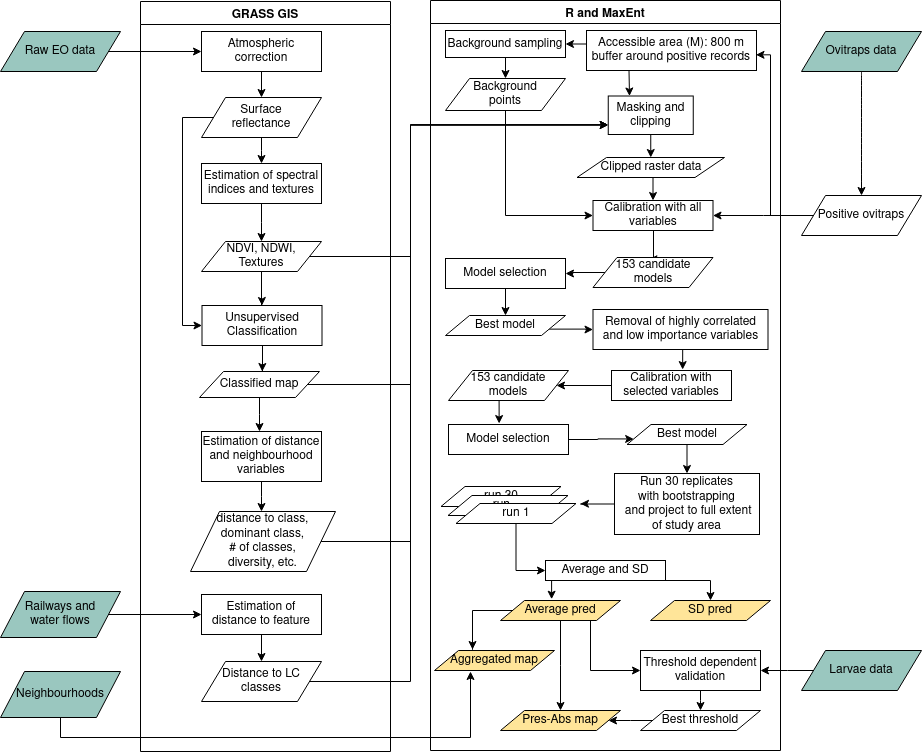

The diagram above was exported from draw.io. Its source (the exported page's mxGraphModel, read from the mxfile embedded in the PNG):
<mxGraphModel dx="1422" dy="730" grid="1" gridSize="10" guides="1" tooltips="1" connect="1" arrows="1" fold="1" page="1" pageScale="1" pageWidth="1169" pageHeight="827" math="0" shadow="0">
  <root>
    <mxCell id="0" />
    <mxCell id="1" parent="0" />
    <mxCell id="2" value="GRASS GIS" style="swimlane;" vertex="1" parent="1">
      <mxGeometry x="150" y="10" width="250" height="750" as="geometry" />
    </mxCell>
    <mxCell id="3" value="" style="edgeStyle=orthogonalEdgeStyle;rounded=0;orthogonalLoop=1;jettySize=auto;html=1;entryX=0.5;entryY=0;entryDx=0;entryDy=0;" edge="1" parent="2" source="4" target="14">
      <mxGeometry relative="1" as="geometry" />
    </mxCell>
    <mxCell id="4" value="Atmospheric correction" style="rounded=0;whiteSpace=wrap;html=1;" vertex="1" parent="2">
      <mxGeometry x="61" y="30" width="120" height="40" as="geometry" />
    </mxCell>
    <mxCell id="5" style="edgeStyle=elbowEdgeStyle;rounded=0;orthogonalLoop=1;jettySize=auto;html=1;exitX=0.5;exitY=1;exitDx=0;exitDy=0;entryX=0.5;entryY=0;entryDx=0;entryDy=0;" edge="1" parent="2" source="6" target="16">
      <mxGeometry relative="1" as="geometry" />
    </mxCell>
    <mxCell id="6" value="Estimation of spectral indices and textures" style="rounded=0;whiteSpace=wrap;html=1;" vertex="1" parent="2">
      <mxGeometry x="61" y="162" width="120" height="40" as="geometry" />
    </mxCell>
    <mxCell id="7" value="Unsupervised Classification" style="rounded=0;whiteSpace=wrap;html=1;" vertex="1" parent="2">
      <mxGeometry x="61.5" y="304" width="120" height="40" as="geometry" />
    </mxCell>
    <mxCell id="8" style="edgeStyle=elbowEdgeStyle;rounded=0;orthogonalLoop=1;jettySize=auto;html=1;exitX=0.5;exitY=1;exitDx=0;exitDy=0;" edge="1" parent="2" source="9" target="17">
      <mxGeometry relative="1" as="geometry" />
    </mxCell>
    <mxCell id="9" value="Estimation of distance and neighbourhood variables" style="rounded=0;whiteSpace=wrap;html=1;" vertex="1" parent="2">
      <mxGeometry x="61" y="430" width="120" height="50" as="geometry" />
    </mxCell>
    <mxCell id="10" style="edgeStyle=elbowEdgeStyle;rounded=0;orthogonalLoop=1;jettySize=auto;html=1;exitX=0.5;exitY=1;exitDx=0;exitDy=0;entryX=0.5;entryY=0;entryDx=0;entryDy=0;" edge="1" parent="2" source="11" target="20">
      <mxGeometry relative="1" as="geometry" />
    </mxCell>
    <mxCell id="11" value="&lt;div&gt;Estimation of &lt;br&gt;&lt;/div&gt;&lt;div&gt;distance to feature&lt;/div&gt;" style="rounded=0;whiteSpace=wrap;html=1;" vertex="1" parent="2">
      <mxGeometry x="61" y="593" width="120" height="40" as="geometry" />
    </mxCell>
    <mxCell id="12" style="edgeStyle=elbowEdgeStyle;rounded=0;orthogonalLoop=1;jettySize=auto;html=1;exitX=0.5;exitY=1;exitDx=0;exitDy=0;" edge="1" parent="2" source="14" target="6">
      <mxGeometry relative="1" as="geometry" />
    </mxCell>
    <mxCell id="13" style="edgeStyle=orthogonalEdgeStyle;rounded=0;orthogonalLoop=1;jettySize=auto;html=1;exitX=0;exitY=0.5;exitDx=0;exitDy=0;entryX=0;entryY=0.5;entryDx=0;entryDy=0;" edge="1" parent="2" source="14" target="7">
      <mxGeometry relative="1" as="geometry">
        <Array as="points">
          <mxPoint x="42" y="116" />
          <mxPoint x="42" y="324" />
        </Array>
      </mxGeometry>
    </mxCell>
    <mxCell id="14" value="&lt;div&gt;Surface &lt;br&gt;&lt;/div&gt;&lt;div&gt;reflectance&lt;/div&gt;" style="shape=parallelogram;perimeter=parallelogramPerimeter;whiteSpace=wrap;html=1;" vertex="1" parent="2">
      <mxGeometry x="61" y="96" width="120" height="40" as="geometry" />
    </mxCell>
    <mxCell id="15" style="edgeStyle=elbowEdgeStyle;rounded=0;orthogonalLoop=1;jettySize=auto;html=1;exitX=0.5;exitY=1;exitDx=0;exitDy=0;entryX=0.5;entryY=0;entryDx=0;entryDy=0;" edge="1" parent="2" source="16" target="7">
      <mxGeometry relative="1" as="geometry" />
    </mxCell>
    <mxCell id="16" value="&lt;div&gt;NDVI, NDWI,&lt;/div&gt;&lt;div&gt; Textures&lt;/div&gt;" style="shape=parallelogram;perimeter=parallelogramPerimeter;whiteSpace=wrap;html=1;" vertex="1" parent="2">
      <mxGeometry x="61" y="240" width="120" height="30" as="geometry" />
    </mxCell>
    <mxCell id="17" value="distance to class,&lt;br&gt;&lt;div&gt;dominant class, &lt;br&gt;&lt;/div&gt;&lt;div&gt;# of classes, &lt;br&gt;&lt;/div&gt;&lt;div&gt;diversity, etc.&lt;/div&gt;" style="shape=parallelogram;perimeter=parallelogramPerimeter;whiteSpace=wrap;html=1;" vertex="1" parent="2">
      <mxGeometry x="50" y="510" width="145" height="60" as="geometry" />
    </mxCell>
    <mxCell id="18" style="edgeStyle=elbowEdgeStyle;rounded=0;orthogonalLoop=1;jettySize=auto;html=1;exitX=0.5;exitY=1;exitDx=0;exitDy=0;" edge="1" parent="2" source="19" target="9">
      <mxGeometry relative="1" as="geometry" />
    </mxCell>
    <mxCell id="19" value="Classified map" style="shape=parallelogram;perimeter=parallelogramPerimeter;whiteSpace=wrap;html=1;" vertex="1" parent="2">
      <mxGeometry x="59" y="370" width="120" height="26" as="geometry" />
    </mxCell>
    <mxCell id="20" value="Distance to LC classes" style="shape=parallelogram;perimeter=parallelogramPerimeter;whiteSpace=wrap;html=1;" vertex="1" parent="2">
      <mxGeometry x="61" y="660" width="120" height="40" as="geometry" />
    </mxCell>
    <mxCell id="21" value="R and MaxEnt" style="swimlane;startSize=23;" vertex="1" parent="1">
      <mxGeometry x="440" y="9" width="350" height="750" as="geometry" />
    </mxCell>
    <mxCell id="22" value="" style="edgeStyle=elbowEdgeStyle;rounded=0;orthogonalLoop=1;jettySize=auto;html=1;entryX=1;entryY=0.5;entryDx=0;entryDy=0;" edge="1" parent="21" source="24" target="26">
      <mxGeometry relative="1" as="geometry">
        <mxPoint x="145" y="100" as="targetPoint" />
        <Array as="points">
          <mxPoint x="165" y="60" />
          <mxPoint x="155" y="80" />
        </Array>
      </mxGeometry>
    </mxCell>
    <mxCell id="23" style="edgeStyle=orthogonalEdgeStyle;rounded=0;orthogonalLoop=1;jettySize=auto;html=1;exitX=0.25;exitY=1;exitDx=0;exitDy=0;entryX=0.25;entryY=0;entryDx=0;entryDy=0;" edge="1" parent="21" source="24" target="63">
      <mxGeometry relative="1" as="geometry" />
    </mxCell>
    <mxCell id="24" value="&lt;div&gt;Accessible area (M): 800 m buffer around positive records&lt;br&gt;&lt;/div&gt;" style="rounded=0;whiteSpace=wrap;html=1;" vertex="1" parent="21">
      <mxGeometry x="156" y="30" width="170" height="40" as="geometry" />
    </mxCell>
    <mxCell id="25" style="edgeStyle=elbowEdgeStyle;rounded=0;orthogonalLoop=1;jettySize=auto;html=1;exitX=0.5;exitY=1;exitDx=0;exitDy=0;" edge="1" parent="21" source="26" target="28">
      <mxGeometry relative="1" as="geometry">
        <mxPoint x="145" y="150" as="targetPoint" />
      </mxGeometry>
    </mxCell>
    <mxCell id="26" value="Background sampling" style="rounded=0;whiteSpace=wrap;html=1;" vertex="1" parent="21">
      <mxGeometry x="15" y="30" width="120" height="27" as="geometry" />
    </mxCell>
    <mxCell id="27" style="edgeStyle=elbowEdgeStyle;rounded=0;orthogonalLoop=1;jettySize=auto;html=1;exitX=0.5;exitY=1;exitDx=0;exitDy=0;entryX=0;entryY=0.5;entryDx=0;entryDy=0;" edge="1" parent="21" source="28" target="30">
      <mxGeometry relative="1" as="geometry">
        <Array as="points">
          <mxPoint x="75" y="149" />
        </Array>
        <mxPoint x="75" y="133" as="sourcePoint" />
      </mxGeometry>
    </mxCell>
    <mxCell id="28" value="&lt;div&gt;Background &lt;br&gt;&lt;/div&gt;&lt;div&gt;points&lt;/div&gt;" style="shape=parallelogram;perimeter=parallelogramPerimeter;whiteSpace=wrap;html=1;" vertex="1" parent="21">
      <mxGeometry x="15" y="78" width="120" height="32" as="geometry" />
    </mxCell>
    <mxCell id="29" style="edgeStyle=elbowEdgeStyle;rounded=0;orthogonalLoop=1;jettySize=auto;html=1;exitX=0.5;exitY=1;exitDx=0;exitDy=0;entryX=0.5;entryY=0;entryDx=0;entryDy=0;" edge="1" parent="21" source="30" target="32">
      <mxGeometry relative="1" as="geometry" />
    </mxCell>
    <mxCell id="30" value="&lt;div&gt;Calibration with all&lt;/div&gt;&lt;div&gt;variables&lt;br&gt;&lt;/div&gt;" style="rounded=0;whiteSpace=wrap;html=1;fillColor=#FFFFFF;" vertex="1" parent="21">
      <mxGeometry x="162.5" y="200" width="120" height="30" as="geometry" />
    </mxCell>
    <mxCell id="31" style="edgeStyle=orthogonalEdgeStyle;rounded=0;orthogonalLoop=1;jettySize=auto;html=1;exitX=0;exitY=0.5;exitDx=0;exitDy=0;" edge="1" parent="21" source="32" target="34">
      <mxGeometry relative="1" as="geometry" />
    </mxCell>
    <mxCell id="32" value="&lt;div&gt;153 candidate&lt;/div&gt;&lt;div&gt; models&lt;/div&gt;" style="shape=parallelogram;perimeter=parallelogramPerimeter;whiteSpace=wrap;html=1;" vertex="1" parent="21">
      <mxGeometry x="162.5" y="257" width="120" height="30" as="geometry" />
    </mxCell>
    <mxCell id="33" style="edgeStyle=orthogonalEdgeStyle;rounded=0;orthogonalLoop=1;jettySize=auto;html=1;exitX=0.5;exitY=1;exitDx=0;exitDy=0;entryX=0.5;entryY=0;entryDx=0;entryDy=0;" edge="1" parent="21" source="34" target="36">
      <mxGeometry relative="1" as="geometry" />
    </mxCell>
    <mxCell id="34" value="Model selection" style="rounded=0;whiteSpace=wrap;html=1;fillColor=#FFFFFF;" vertex="1" parent="21">
      <mxGeometry x="15" y="258" width="120" height="30" as="geometry" />
    </mxCell>
    <mxCell id="35" style="edgeStyle=orthogonalEdgeStyle;rounded=0;orthogonalLoop=1;jettySize=auto;html=1;exitX=1;exitY=0.75;exitDx=0;exitDy=0;" edge="1" parent="21" source="36" target="38">
      <mxGeometry relative="1" as="geometry" />
    </mxCell>
    <mxCell id="36" value="Best model" style="shape=parallelogram;perimeter=parallelogramPerimeter;whiteSpace=wrap;html=1;" vertex="1" parent="21">
      <mxGeometry x="15" y="315" width="120" height="20" as="geometry" />
    </mxCell>
    <mxCell id="37" style="edgeStyle=orthogonalEdgeStyle;rounded=0;orthogonalLoop=1;jettySize=auto;html=1;exitX=0.5;exitY=1;exitDx=0;exitDy=0;entryX=0.593;entryY=-0.031;entryDx=0;entryDy=0;entryPerimeter=0;" edge="1" parent="21" source="38" target="40">
      <mxGeometry relative="1" as="geometry" />
    </mxCell>
    <mxCell id="38" value="Removal of highly correlated and low importance variables" style="rounded=0;whiteSpace=wrap;html=1;fillColor=#FFFFFF;" vertex="1" parent="21">
      <mxGeometry x="162.5" y="309" width="175" height="40" as="geometry" />
    </mxCell>
    <mxCell id="39" style="edgeStyle=orthogonalEdgeStyle;rounded=0;orthogonalLoop=1;jettySize=auto;html=1;exitX=0;exitY=0.5;exitDx=0;exitDy=0;" edge="1" parent="21" source="40" target="69">
      <mxGeometry relative="1" as="geometry" />
    </mxCell>
    <mxCell id="40" value="Calibration with selected variables" style="rounded=0;whiteSpace=wrap;html=1;fillColor=#FFFFFF;" vertex="1" parent="21">
      <mxGeometry x="181" y="370" width="120" height="30" as="geometry" />
    </mxCell>
    <mxCell id="41" style="edgeStyle=orthogonalEdgeStyle;rounded=0;orthogonalLoop=1;jettySize=auto;html=1;exitX=0.5;exitY=1;exitDx=0;exitDy=0;entryX=0.5;entryY=0;entryDx=0;entryDy=0;" edge="1" parent="21" source="42" target="43">
      <mxGeometry relative="1" as="geometry" />
    </mxCell>
    <mxCell id="42" value="Best model" style="shape=parallelogram;perimeter=parallelogramPerimeter;whiteSpace=wrap;html=1;" vertex="1" parent="21">
      <mxGeometry x="196.5" y="424" width="120" height="20" as="geometry" />
    </mxCell>
    <mxCell id="43" value="&lt;div&gt;Run 30 replicates&lt;br&gt;&lt;/div&gt;&lt;div&gt;with bootstrapping&lt;br&gt;&lt;/div&gt;&amp;nbsp;and project to full extent of study area" style="rounded=0;whiteSpace=wrap;html=1;" vertex="1" parent="21">
      <mxGeometry x="184" y="473" width="145" height="61" as="geometry" />
    </mxCell>
    <mxCell id="44" style="edgeStyle=elbowEdgeStyle;rounded=0;orthogonalLoop=1;jettySize=auto;html=1;exitX=0.5;exitY=1;exitDx=0;exitDy=0;entryX=0.5;entryY=0;entryDx=0;entryDy=0;" edge="1" parent="21" source="46" target="47">
      <mxGeometry relative="1" as="geometry">
        <Array as="points">
          <mxPoint x="280" y="570" />
        </Array>
      </mxGeometry>
    </mxCell>
    <mxCell id="45" style="edgeStyle=orthogonalEdgeStyle;rounded=0;orthogonalLoop=1;jettySize=auto;html=1;exitX=0.25;exitY=1;exitDx=0;exitDy=0;entryX=0.426;entryY=-0.064;entryDx=0;entryDy=0;entryPerimeter=0;" edge="1" parent="21" source="46" target="51">
      <mxGeometry relative="1" as="geometry" />
    </mxCell>
    <mxCell id="46" value="Average and SD" style="rounded=0;whiteSpace=wrap;html=1;" vertex="1" parent="21">
      <mxGeometry x="115" y="560" width="120" height="20" as="geometry" />
    </mxCell>
    <mxCell id="47" value="SD pred" style="shape=parallelogram;perimeter=parallelogramPerimeter;whiteSpace=wrap;html=1;fillColor=#FFE599;" vertex="1" parent="21">
      <mxGeometry x="220" y="600" width="120" height="20" as="geometry" />
    </mxCell>
    <mxCell id="48" style="edgeStyle=elbowEdgeStyle;rounded=0;orthogonalLoop=1;jettySize=auto;html=1;exitX=0;exitY=0.5;exitDx=0;exitDy=0;entryX=0.317;entryY=-0.05;entryDx=0;entryDy=0;entryPerimeter=0;" edge="1" parent="21" source="51" target="56">
      <mxGeometry relative="1" as="geometry">
        <Array as="points">
          <mxPoint x="42" y="620" />
          <mxPoint x="40" y="620" />
          <mxPoint x="42" y="630" />
        </Array>
      </mxGeometry>
    </mxCell>
    <mxCell id="49" style="edgeStyle=elbowEdgeStyle;rounded=0;orthogonalLoop=1;jettySize=auto;html=1;exitX=0.5;exitY=1;exitDx=0;exitDy=0;" edge="1" parent="21" source="51" target="57">
      <mxGeometry relative="1" as="geometry" />
    </mxCell>
    <mxCell id="50" style="edgeStyle=orthogonalEdgeStyle;rounded=0;orthogonalLoop=1;jettySize=auto;html=1;exitX=0.75;exitY=1;exitDx=0;exitDy=0;entryX=0;entryY=0.5;entryDx=0;entryDy=0;" edge="1" parent="21" source="51" target="53">
      <mxGeometry relative="1" as="geometry" />
    </mxCell>
    <mxCell id="51" value="Average pred" style="shape=parallelogram;perimeter=parallelogramPerimeter;whiteSpace=wrap;html=1;fillColor=#FFE599;" vertex="1" parent="21">
      <mxGeometry x="70" y="600" width="120" height="20" as="geometry" />
    </mxCell>
    <mxCell id="52" style="edgeStyle=elbowEdgeStyle;rounded=0;orthogonalLoop=1;jettySize=auto;html=1;exitX=0.5;exitY=1;exitDx=0;exitDy=0;entryX=0.5;entryY=0;entryDx=0;entryDy=0;" edge="1" parent="21" source="53" target="55">
      <mxGeometry relative="1" as="geometry" />
    </mxCell>
    <mxCell id="53" value="Threshold dependent validation" style="rounded=0;whiteSpace=wrap;html=1;" vertex="1" parent="21">
      <mxGeometry x="210" y="650" width="120" height="40" as="geometry" />
    </mxCell>
    <mxCell id="54" style="edgeStyle=elbowEdgeStyle;rounded=0;orthogonalLoop=1;jettySize=auto;html=1;exitX=0;exitY=0.5;exitDx=0;exitDy=0;entryX=1;entryY=0.5;entryDx=0;entryDy=0;" edge="1" parent="21" source="55" target="57">
      <mxGeometry relative="1" as="geometry" />
    </mxCell>
    <mxCell id="55" value="Best threshold" style="shape=parallelogram;perimeter=parallelogramPerimeter;whiteSpace=wrap;html=1;" vertex="1" parent="21">
      <mxGeometry x="210" y="710" width="120" height="20" as="geometry" />
    </mxCell>
    <mxCell id="56" value="Aggregated map" style="shape=parallelogram;perimeter=parallelogramPerimeter;whiteSpace=wrap;html=1;fillColor=#FFE599;" vertex="1" parent="21">
      <mxGeometry x="4" y="650" width="120" height="20" as="geometry" />
    </mxCell>
    <mxCell id="57" value="Pres-Abs map" style="shape=parallelogram;perimeter=parallelogramPerimeter;whiteSpace=wrap;html=1;fillColor=#FFE599;" vertex="1" parent="21">
      <mxGeometry x="70" y="710" width="120" height="20" as="geometry" />
    </mxCell>
    <mxCell id="58" value="run 30" style="shape=parallelogram;perimeter=parallelogramPerimeter;whiteSpace=wrap;html=1;" vertex="1" parent="21">
      <mxGeometry x="10.5" y="486" width="120" height="20" as="geometry" />
    </mxCell>
    <mxCell id="59" value="&lt;div&gt;run ...&lt;/div&gt;" style="shape=parallelogram;perimeter=parallelogramPerimeter;whiteSpace=wrap;html=1;" vertex="1" parent="21">
      <mxGeometry x="17.5" y="495" width="120" height="20" as="geometry" />
    </mxCell>
    <mxCell id="60" style="edgeStyle=orthogonalEdgeStyle;rounded=0;orthogonalLoop=1;jettySize=auto;html=1;exitX=0.5;exitY=1;exitDx=0;exitDy=0;entryX=0;entryY=0.5;entryDx=0;entryDy=0;" edge="1" parent="21" source="61" target="46">
      <mxGeometry relative="1" as="geometry" />
    </mxCell>
    <mxCell id="61" value="run 1" style="shape=parallelogram;perimeter=parallelogramPerimeter;whiteSpace=wrap;html=1;" vertex="1" parent="21">
      <mxGeometry x="25.5" y="503" width="120" height="20" as="geometry" />
    </mxCell>
    <mxCell id="62" style="edgeStyle=orthogonalEdgeStyle;rounded=0;orthogonalLoop=1;jettySize=auto;html=1;exitX=0.5;exitY=1;exitDx=0;exitDy=0;entryX=0.5;entryY=0;entryDx=0;entryDy=0;" edge="1" parent="21" source="63" target="65">
      <mxGeometry relative="1" as="geometry" />
    </mxCell>
    <mxCell id="63" value="Masking and clipping" style="rounded=0;whiteSpace=wrap;html=1;" vertex="1" parent="21">
      <mxGeometry x="177.75" y="95.5" width="85" height="38.5" as="geometry" />
    </mxCell>
    <mxCell id="64" style="edgeStyle=orthogonalEdgeStyle;rounded=0;orthogonalLoop=1;jettySize=auto;html=1;exitX=0.5;exitY=1;exitDx=0;exitDy=0;entryX=0.5;entryY=0;entryDx=0;entryDy=0;" edge="1" parent="21" source="65" target="30">
      <mxGeometry relative="1" as="geometry" />
    </mxCell>
    <mxCell id="65" value="Clipped raster data" style="shape=parallelogram;perimeter=parallelogramPerimeter;whiteSpace=wrap;html=1;" vertex="1" parent="21">
      <mxGeometry x="146.5" y="157" width="147.5" height="20" as="geometry" />
    </mxCell>
    <mxCell id="66" style="edgeStyle=orthogonalEdgeStyle;rounded=0;orthogonalLoop=1;jettySize=auto;html=1;exitX=1;exitY=0.5;exitDx=0;exitDy=0;entryX=0;entryY=0.75;entryDx=0;entryDy=0;" edge="1" parent="21" source="67" target="42">
      <mxGeometry relative="1" as="geometry" />
    </mxCell>
    <mxCell id="67" value="Model selection" style="rounded=0;whiteSpace=wrap;html=1;fillColor=#FFFFFF;" vertex="1" parent="21">
      <mxGeometry x="18" y="424" width="120" height="30" as="geometry" />
    </mxCell>
    <mxCell id="68" style="edgeStyle=orthogonalEdgeStyle;rounded=0;orthogonalLoop=1;jettySize=auto;html=1;exitX=0.5;exitY=1;exitDx=0;exitDy=0;entryX=0.422;entryY=-0.032;entryDx=0;entryDy=0;entryPerimeter=0;" edge="1" parent="21" source="69" target="67">
      <mxGeometry relative="1" as="geometry" />
    </mxCell>
    <mxCell id="69" value="&lt;div&gt;153 candidate&lt;/div&gt;&lt;div&gt; models&lt;/div&gt;" style="shape=parallelogram;perimeter=parallelogramPerimeter;whiteSpace=wrap;html=1;" vertex="1" parent="21">
      <mxGeometry x="18" y="370" width="120" height="30" as="geometry" />
    </mxCell>
    <mxCell id="70" value="" style="edgeStyle=orthogonalEdgeStyle;rounded=0;orthogonalLoop=1;jettySize=auto;html=1;" edge="1" source="71" target="4" parent="1">
      <mxGeometry relative="1" as="geometry" />
    </mxCell>
    <mxCell id="71" value="Raw EO data" style="shape=parallelogram;perimeter=parallelogramPerimeter;whiteSpace=wrap;html=1;fillColor=#9AC7BF;" vertex="1" parent="1">
      <mxGeometry x="10" y="40" width="120" height="40" as="geometry" />
    </mxCell>
    <mxCell id="72" style="edgeStyle=orthogonalEdgeStyle;curved=1;rounded=0;orthogonalLoop=1;jettySize=auto;html=1;exitX=0.5;exitY=1;exitDx=0;exitDy=0;entryX=0.5;entryY=0;entryDx=0;entryDy=0;" edge="1" source="73" target="76" parent="1">
      <mxGeometry relative="1" as="geometry" />
    </mxCell>
    <mxCell id="73" value="Ovitraps data" style="shape=parallelogram;perimeter=parallelogramPerimeter;whiteSpace=wrap;html=1;fillColor=#9AC7BF;" vertex="1" parent="1">
      <mxGeometry x="811" y="40" width="120" height="40" as="geometry" />
    </mxCell>
    <mxCell id="74" style="edgeStyle=elbowEdgeStyle;rounded=0;orthogonalLoop=1;jettySize=auto;html=1;exitX=0;exitY=0.5;exitDx=0;exitDy=0;entryX=0.997;entryY=0.608;entryDx=0;entryDy=0;entryPerimeter=0;" edge="1" source="76" target="24" parent="1">
      <mxGeometry relative="1" as="geometry">
        <mxPoint x="690" y="80" as="targetPoint" />
        <Array as="points">
          <mxPoint x="780" y="110" />
          <mxPoint x="710" y="80" />
        </Array>
      </mxGeometry>
    </mxCell>
    <mxCell id="75" style="edgeStyle=elbowEdgeStyle;rounded=0;orthogonalLoop=1;jettySize=auto;html=1;exitX=0;exitY=0.5;exitDx=0;exitDy=0;entryX=1;entryY=0.5;entryDx=0;entryDy=0;" edge="1" source="76" target="30" parent="1">
      <mxGeometry relative="1" as="geometry" />
    </mxCell>
    <mxCell id="76" value="Positive ovitraps" style="shape=parallelogram;perimeter=parallelogramPerimeter;whiteSpace=wrap;html=1;" vertex="1" parent="1">
      <mxGeometry x="811" y="204" width="120" height="40" as="geometry" />
    </mxCell>
    <mxCell id="77" style="edgeStyle=elbowEdgeStyle;rounded=0;orthogonalLoop=1;jettySize=auto;html=1;exitX=0;exitY=0.5;exitDx=0;exitDy=0;" edge="1" source="78" target="53" parent="1">
      <mxGeometry relative="1" as="geometry" />
    </mxCell>
    <mxCell id="78" value="Larvae data" style="shape=parallelogram;perimeter=parallelogramPerimeter;whiteSpace=wrap;html=1;fillColor=#9AC7BF;" vertex="1" parent="1">
      <mxGeometry x="811" y="659" width="120" height="40" as="geometry" />
    </mxCell>
    <mxCell id="79" value="" style="edgeStyle=orthogonalEdgeStyle;rounded=0;orthogonalLoop=1;jettySize=auto;html=1;" edge="1" source="80" target="11" parent="1">
      <mxGeometry relative="1" as="geometry" />
    </mxCell>
    <mxCell id="80" value="&lt;div&gt;Railways and &lt;br&gt;&lt;/div&gt;&lt;div&gt;water flows&lt;/div&gt;" style="shape=parallelogram;perimeter=parallelogramPerimeter;whiteSpace=wrap;html=1;fillColor=#9AC7BF;" vertex="1" parent="1">
      <mxGeometry x="10" y="600" width="120" height="46" as="geometry" />
    </mxCell>
    <mxCell id="81" style="edgeStyle=elbowEdgeStyle;rounded=0;orthogonalLoop=1;jettySize=auto;html=1;exitX=0.5;exitY=1;exitDx=0;exitDy=0;" edge="1" source="7" parent="1">
      <mxGeometry relative="1" as="geometry">
        <mxPoint x="271.7586206896551" y="380" as="targetPoint" />
      </mxGeometry>
    </mxCell>
    <mxCell id="82" style="edgeStyle=orthogonalEdgeStyle;rounded=0;orthogonalLoop=1;jettySize=auto;html=1;exitX=0.5;exitY=1;exitDx=0;exitDy=0;" edge="1" source="83" parent="1">
      <mxGeometry relative="1" as="geometry">
        <mxPoint x="480" y="680" as="targetPoint" />
        <Array as="points">
          <mxPoint x="70" y="746" />
          <mxPoint x="480" y="746" />
          <mxPoint x="480" y="680" />
        </Array>
      </mxGeometry>
    </mxCell>
    <mxCell id="83" value="Neighbourhoods" style="shape=parallelogram;perimeter=parallelogramPerimeter;whiteSpace=wrap;html=1;fillColor=#9AC7BF;" vertex="1" parent="1">
      <mxGeometry x="10" y="680" width="120" height="46" as="geometry" />
    </mxCell>
    <mxCell id="84" style="edgeStyle=orthogonalEdgeStyle;rounded=0;orthogonalLoop=1;jettySize=auto;html=1;exitX=0;exitY=0.5;exitDx=0;exitDy=0;" edge="1" source="43" parent="1">
      <mxGeometry relative="1" as="geometry">
        <mxPoint x="590" y="512.1724137931035" as="targetPoint" />
      </mxGeometry>
    </mxCell>
    <mxCell id="85" style="edgeStyle=orthogonalEdgeStyle;rounded=0;orthogonalLoop=1;jettySize=auto;html=1;exitX=1;exitY=0.5;exitDx=0;exitDy=0;entryX=0;entryY=0.75;entryDx=0;entryDy=0;" edge="1" source="20" target="63" parent="1">
      <mxGeometry relative="1" as="geometry">
        <Array as="points">
          <mxPoint x="420" y="690" />
          <mxPoint x="420" y="133" />
        </Array>
      </mxGeometry>
    </mxCell>
    <mxCell id="86" style="edgeStyle=orthogonalEdgeStyle;rounded=0;orthogonalLoop=1;jettySize=auto;html=1;exitX=1;exitY=0.5;exitDx=0;exitDy=0;entryX=0;entryY=0.75;entryDx=0;entryDy=0;" edge="1" source="17" target="63" parent="1">
      <mxGeometry relative="1" as="geometry">
        <Array as="points">
          <mxPoint x="420" y="550" />
          <mxPoint x="420" y="133" />
        </Array>
      </mxGeometry>
    </mxCell>
    <mxCell id="87" style="edgeStyle=orthogonalEdgeStyle;rounded=0;orthogonalLoop=1;jettySize=auto;html=1;exitX=1;exitY=0.5;exitDx=0;exitDy=0;entryX=0;entryY=0.75;entryDx=0;entryDy=0;" edge="1" source="19" target="63" parent="1">
      <mxGeometry relative="1" as="geometry">
        <Array as="points">
          <mxPoint x="420" y="393" />
          <mxPoint x="420" y="133" />
        </Array>
      </mxGeometry>
    </mxCell>
    <mxCell id="88" style="edgeStyle=orthogonalEdgeStyle;rounded=0;orthogonalLoop=1;jettySize=auto;html=1;exitX=1;exitY=0.5;exitDx=0;exitDy=0;entryX=0;entryY=0.75;entryDx=0;entryDy=0;" edge="1" source="16" target="63" parent="1">
      <mxGeometry relative="1" as="geometry">
        <Array as="points">
          <mxPoint x="420" y="265" />
          <mxPoint x="420" y="133" />
        </Array>
      </mxGeometry>
    </mxCell>
  </root>
</mxGraphModel>